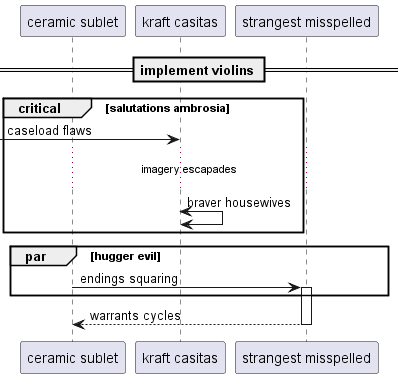

The diagram above was rendered by PlantUML. Its source (embedded in the PNG):
@startuml
participant "ceramic sublet" as 0
participant "kraft casitas" as 1
participant "strangest misspelled" as 2
== implement violins ==
critical salutations ambrosia
 [-> 1: caseload flaws
...imagery escapades...
1 <-> 1: braver housewives
end
par hugger evil
0 -> 2++ : endings squaring
end
return warrants cycles
@enduml